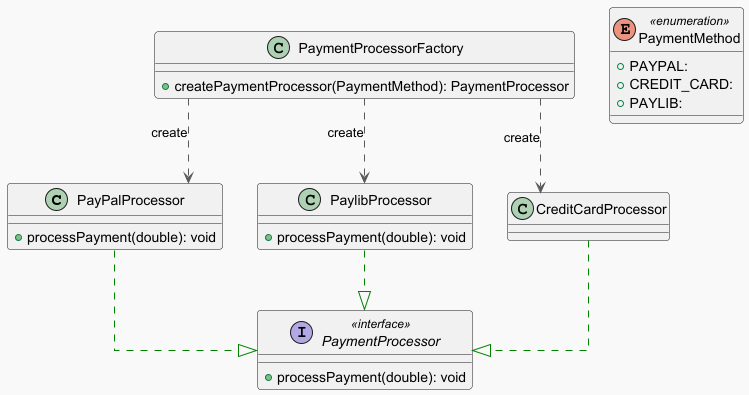

The diagram above was rendered by PlantUML. Its source (embedded in the PNG):
@startuml
!theme mars
top to bottom direction
skinparam linetype ortho

class PayPalProcessor {
  + processPayment(double): void
}
class PaylibProcessor {
  + processPayment(double): void
}
enum PaymentMethod << enumeration >> {
  + PAYPAL:
  + CREDIT_CARD:
  + PAYLIB:
}
interface PaymentProcessor << interface >> {
  + processPayment(double): void
}
class PaymentProcessorFactory {
  + createPaymentProcessor(PaymentMethod): PaymentProcessor
}
CreditCardProcessor        -[#008200,dashed]-^  PaymentProcessor
PayPalProcessor            -[#008200,dashed]-^  PaymentProcessor
PaylibProcessor            -[#008200,dashed]-^  PaymentProcessor
PaymentProcessorFactory    -[#595959,dashed]->  CreditCardProcessor       : "«create»"
PaymentProcessorFactory    -[#595959,dashed]->  PayPalProcessor           : "«create»"
PaymentProcessorFactory    -[#595959,dashed]->  PaylibProcessor           : "«create»"
@enduml